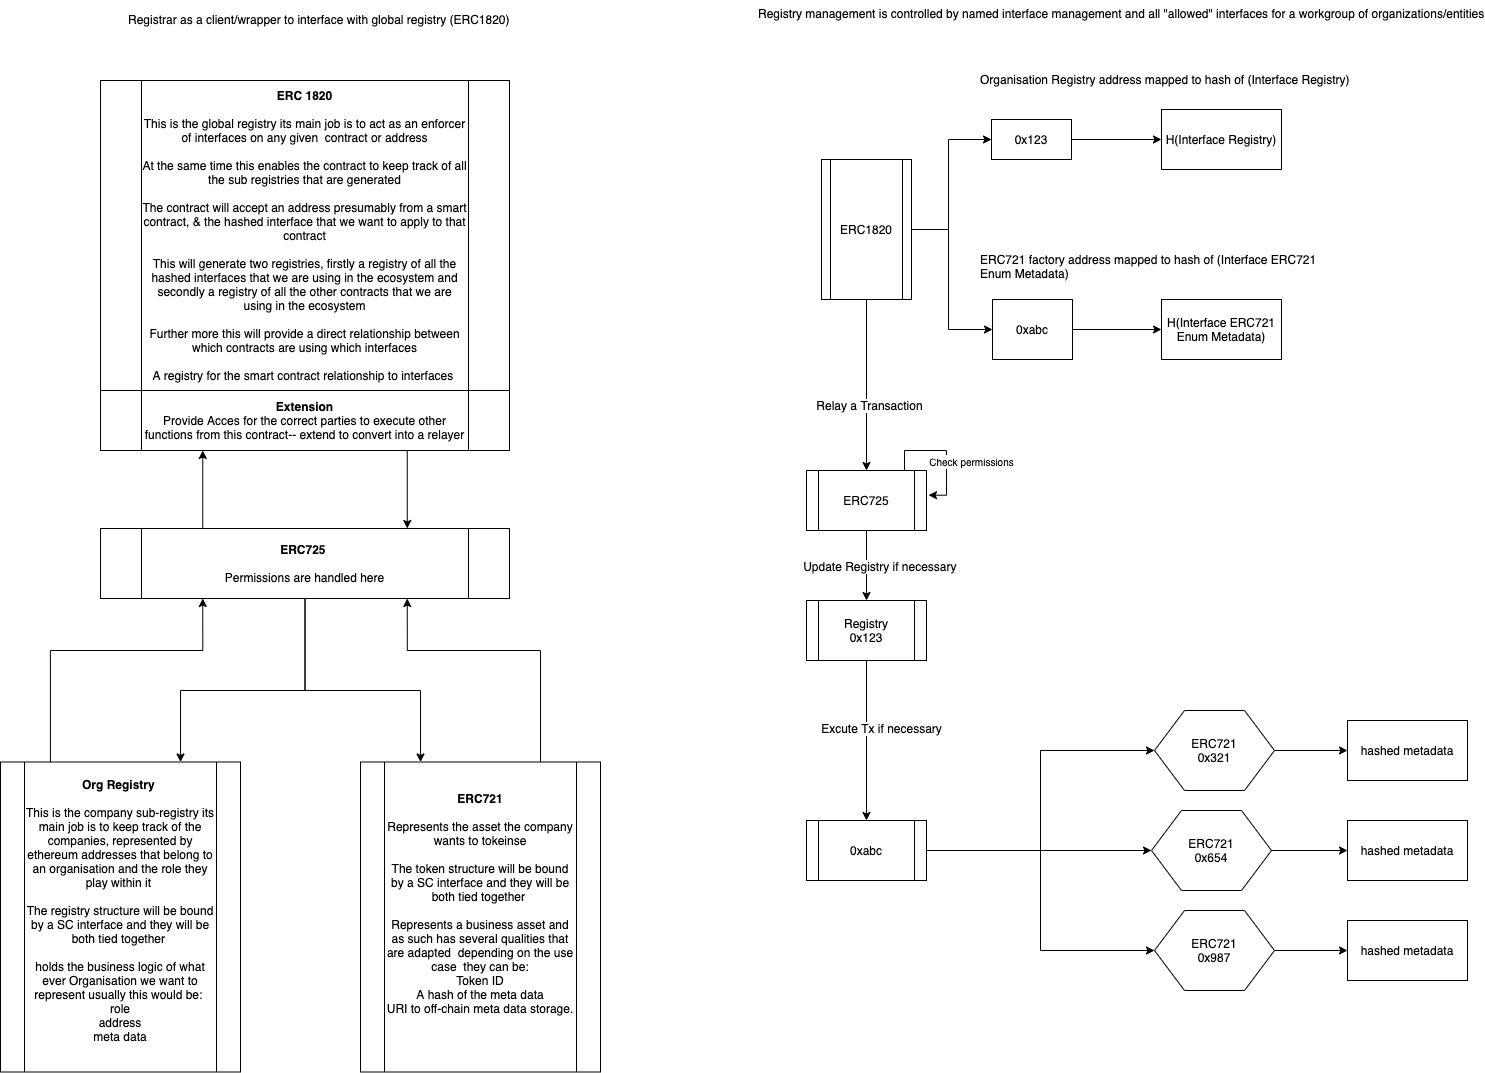

The diagram above was exported from draw.io. Its source (the exported page's mxGraphModel, read from the mxfile embedded in the PNG):
<mxGraphModel dx="1008" dy="1856" grid="1" gridSize="10" guides="1" tooltips="1" connect="1" arrows="1" fold="1" page="1" pageScale="1" pageWidth="827" pageHeight="1169" math="0" shadow="0">
  <root>
    <mxCell id="0" />
    <mxCell id="1" parent="0" />
    <mxCell id="uL0rZfCRQWYv-uOhZVuP-20" style="edgeStyle=orthogonalEdgeStyle;rounded=0;orthogonalLoop=1;jettySize=auto;html=1;entryX=0;entryY=0.5;entryDx=0;entryDy=0;" parent="1" source="uL0rZfCRQWYv-uOhZVuP-1" target="uL0rZfCRQWYv-uOhZVuP-17" edge="1">
      <mxGeometry relative="1" as="geometry">
        <Array as="points">
          <mxPoint x="1062" y="-901" />
          <mxPoint x="1062" y="-801" />
        </Array>
      </mxGeometry>
    </mxCell>
    <mxCell id="EWgox_4r76vi5Yoxp5Jg-18" style="edgeStyle=orthogonalEdgeStyle;rounded=0;orthogonalLoop=1;jettySize=auto;html=1;entryX=0;entryY=0.5;entryDx=0;entryDy=0;" parent="1" source="uL0rZfCRQWYv-uOhZVuP-1" target="uL0rZfCRQWYv-uOhZVuP-15" edge="1">
      <mxGeometry relative="1" as="geometry">
        <Array as="points">
          <mxPoint x="1062" y="-901" />
          <mxPoint x="1062" y="-991" />
        </Array>
      </mxGeometry>
    </mxCell>
    <mxCell id="EWgox_4r76vi5Yoxp5Jg-20" style="edgeStyle=orthogonalEdgeStyle;rounded=0;orthogonalLoop=1;jettySize=auto;html=1;" parent="1" source="uL0rZfCRQWYv-uOhZVuP-1" target="EWgox_4r76vi5Yoxp5Jg-19" edge="1">
      <mxGeometry relative="1" as="geometry" />
    </mxCell>
    <mxCell id="EWgox_4r76vi5Yoxp5Jg-21" value="Relay a Transaction" style="text;html=1;resizable=0;points=[];align=center;verticalAlign=middle;labelBackgroundColor=#ffffff;" parent="EWgox_4r76vi5Yoxp5Jg-20" vertex="1" connectable="0">
      <mxGeometry x="0.2261" y="2" relative="1" as="geometry">
        <mxPoint as="offset" />
      </mxGeometry>
    </mxCell>
    <mxCell id="uL0rZfCRQWYv-uOhZVuP-1" value="ERC1820" style="shape=process;whiteSpace=wrap;html=1;backgroundOutline=1;" parent="1" vertex="1">
      <mxGeometry x="935" y="-971" width="90" height="140" as="geometry" />
    </mxCell>
    <mxCell id="uL0rZfCRQWYv-uOhZVuP-2" value="H(Interface Registry)" style="rounded=0;whiteSpace=wrap;html=1;" parent="1" vertex="1">
      <mxGeometry x="1275" y="-1021" width="120" height="60" as="geometry" />
    </mxCell>
    <mxCell id="uL0rZfCRQWYv-uOhZVuP-25" value="" style="edgeStyle=orthogonalEdgeStyle;rounded=0;orthogonalLoop=1;jettySize=auto;html=1;entryX=0;entryY=0.5;entryDx=0;entryDy=0;" parent="1" source="uL0rZfCRQWYv-uOhZVuP-15" target="uL0rZfCRQWYv-uOhZVuP-2" edge="1">
      <mxGeometry relative="1" as="geometry">
        <mxPoint x="1265" y="-991" as="targetPoint" />
      </mxGeometry>
    </mxCell>
    <mxCell id="uL0rZfCRQWYv-uOhZVuP-15" value="0x123" style="rounded=0;whiteSpace=wrap;html=1;" parent="1" vertex="1">
      <mxGeometry x="1105" y="-1011" width="80" height="40" as="geometry" />
    </mxCell>
    <mxCell id="EWgox_4r76vi5Yoxp5Jg-25" style="edgeStyle=orthogonalEdgeStyle;rounded=0;orthogonalLoop=1;jettySize=auto;html=1;exitX=0.5;exitY=1;exitDx=0;exitDy=0;entryX=0.5;entryY=0;entryDx=0;entryDy=0;" parent="1" source="uL0rZfCRQWYv-uOhZVuP-7" target="EWgox_4r76vi5Yoxp5Jg-33" edge="1">
      <mxGeometry relative="1" as="geometry">
        <mxPoint x="715" y="-370" as="sourcePoint" />
        <mxPoint x="916" y="-370" as="targetPoint" />
      </mxGeometry>
    </mxCell>
    <mxCell id="EWgox_4r76vi5Yoxp5Jg-27" value="Excute Tx if necessary" style="text;html=1;resizable=0;points=[];align=center;verticalAlign=middle;labelBackgroundColor=#ffffff;" parent="EWgox_4r76vi5Yoxp5Jg-25" vertex="1" connectable="0">
      <mxGeometry x="-0.1797" y="1" relative="1" as="geometry">
        <mxPoint x="13" y="1" as="offset" />
      </mxGeometry>
    </mxCell>
    <mxCell id="uL0rZfCRQWYv-uOhZVuP-7" value="Registry&lt;br&gt;0x123" style="shape=process;whiteSpace=wrap;html=1;backgroundOutline=1;" parent="1" vertex="1">
      <mxGeometry x="920" y="-530" width="120" height="60" as="geometry" />
    </mxCell>
    <mxCell id="uL0rZfCRQWYv-uOhZVuP-39" value="" style="edgeStyle=orthogonalEdgeStyle;rounded=0;orthogonalLoop=1;jettySize=auto;html=1;" parent="1" edge="1">
      <mxGeometry relative="1" as="geometry">
        <mxPoint x="1461" y="-380" as="targetPoint" />
        <mxPoint x="1381" y="-380" as="sourcePoint" />
      </mxGeometry>
    </mxCell>
    <mxCell id="uL0rZfCRQWYv-uOhZVuP-43" value="" style="edgeStyle=orthogonalEdgeStyle;rounded=0;orthogonalLoop=1;jettySize=auto;html=1;" parent="1" target="uL0rZfCRQWYv-uOhZVuP-41" edge="1">
      <mxGeometry relative="1" as="geometry">
        <mxPoint x="1381" y="-280" as="sourcePoint" />
      </mxGeometry>
    </mxCell>
    <mxCell id="uL0rZfCRQWYv-uOhZVuP-44" value="" style="edgeStyle=orthogonalEdgeStyle;rounded=0;orthogonalLoop=1;jettySize=auto;html=1;" parent="1" target="uL0rZfCRQWYv-uOhZVuP-42" edge="1">
      <mxGeometry relative="1" as="geometry">
        <mxPoint x="1381" y="-180" as="sourcePoint" />
      </mxGeometry>
    </mxCell>
    <mxCell id="uL0rZfCRQWYv-uOhZVuP-22" value="" style="edgeStyle=orthogonalEdgeStyle;rounded=0;orthogonalLoop=1;jettySize=auto;html=1;entryX=0;entryY=0.5;entryDx=0;entryDy=0;" parent="1" source="uL0rZfCRQWYv-uOhZVuP-17" target="uL0rZfCRQWYv-uOhZVuP-23" edge="1">
      <mxGeometry relative="1" as="geometry">
        <mxPoint x="1275" y="-801" as="targetPoint" />
      </mxGeometry>
    </mxCell>
    <mxCell id="uL0rZfCRQWYv-uOhZVuP-17" value="0xabc" style="rounded=0;whiteSpace=wrap;html=1;" parent="1" vertex="1">
      <mxGeometry x="1106" y="-831" width="80" height="60" as="geometry" />
    </mxCell>
    <mxCell id="uL0rZfCRQWYv-uOhZVuP-23" value="&lt;span style=&quot;text-align: left ; white-space: nowrap&quot;&gt;H(Interface&amp;nbsp;&lt;/span&gt;ERC721 Enum Metadata&lt;span style=&quot;text-align: left ; white-space: nowrap&quot;&gt;)&lt;/span&gt;" style="rounded=0;whiteSpace=wrap;html=1;" parent="1" vertex="1">
      <mxGeometry x="1275" y="-831" width="120" height="60" as="geometry" />
    </mxCell>
    <mxCell id="uL0rZfCRQWYv-uOhZVuP-40" value="&lt;span style=&quot;white-space: normal&quot;&gt;hashed metadata&lt;/span&gt;" style="rounded=0;whiteSpace=wrap;html=1;" parent="1" vertex="1">
      <mxGeometry x="1461" y="-410" width="120" height="60" as="geometry" />
    </mxCell>
    <mxCell id="uL0rZfCRQWYv-uOhZVuP-41" value="&lt;span style=&quot;white-space: normal&quot;&gt;hashed metadata&lt;/span&gt;" style="rounded=0;whiteSpace=wrap;html=1;" parent="1" vertex="1">
      <mxGeometry x="1461" y="-310" width="120" height="60" as="geometry" />
    </mxCell>
    <mxCell id="uL0rZfCRQWYv-uOhZVuP-42" value="hashed metadata" style="rounded=0;whiteSpace=wrap;html=1;" parent="1" vertex="1">
      <mxGeometry x="1461" y="-210" width="120" height="60" as="geometry" />
    </mxCell>
    <mxCell id="EWgox_4r76vi5Yoxp5Jg-1" value="&lt;b&gt;ERC 1820&lt;/b&gt;&lt;br&gt;&lt;br&gt;This is the global registry its main job is to act as an enforcer of interfaces on any given&amp;nbsp; contract or address&lt;br&gt;&lt;br&gt;At the same time this enables the contract to keep track of all the sub registries that are generated&lt;br&gt;&lt;br&gt;The contract will accept an address presumably from a smart contract, &amp;amp; the hashed interface that we want to apply to that contract&lt;br&gt;&lt;br&gt;This will generate two registries, firstly a registry of all the hashed interfaces that we are using in the ecosystem and secondly a registry of all the other contracts that we are using in the ecosystem&lt;br&gt;&lt;br&gt;Further more this will provide a direct relationship between which contracts are using which interfaces&lt;br&gt;&lt;br&gt;A registry for the smart contract relationship to interfaces&amp;nbsp;" style="shape=process;whiteSpace=wrap;html=1;backgroundOutline=1;" parent="1" vertex="1">
      <mxGeometry x="214" y="-1050" width="409" height="310" as="geometry" />
    </mxCell>
    <mxCell id="EWgox_4r76vi5Yoxp5Jg-13" style="edgeStyle=orthogonalEdgeStyle;rounded=0;orthogonalLoop=1;jettySize=auto;html=1;exitX=0.75;exitY=1;exitDx=0;exitDy=0;entryX=0.75;entryY=0;entryDx=0;entryDy=0;" parent="1" source="EWgox_4r76vi5Yoxp5Jg-2" target="EWgox_4r76vi5Yoxp5Jg-4" edge="1">
      <mxGeometry relative="1" as="geometry" />
    </mxCell>
    <mxCell id="EWgox_4r76vi5Yoxp5Jg-2" value="&lt;b&gt;Extension&lt;/b&gt;&lt;br&gt;Provide Acces for the correct parties to execute other functions from this contract-- extend to convert into a relayer" style="shape=process;whiteSpace=wrap;html=1;backgroundOutline=1;" parent="1" vertex="1">
      <mxGeometry x="214" y="-740" width="409" height="60" as="geometry" />
    </mxCell>
    <mxCell id="EWgox_4r76vi5Yoxp5Jg-6" style="edgeStyle=orthogonalEdgeStyle;rounded=0;orthogonalLoop=1;jettySize=auto;html=1;entryX=0.25;entryY=1;entryDx=0;entryDy=0;exitX=0.208;exitY=0.003;exitDx=0;exitDy=0;exitPerimeter=0;" parent="1" source="EWgox_4r76vi5Yoxp5Jg-3" target="EWgox_4r76vi5Yoxp5Jg-4" edge="1">
      <mxGeometry relative="1" as="geometry">
        <Array as="points">
          <mxPoint x="163" y="-367" />
          <mxPoint x="163" y="-480" />
          <mxPoint x="316" y="-480" />
        </Array>
      </mxGeometry>
    </mxCell>
    <mxCell id="EWgox_4r76vi5Yoxp5Jg-3" value="&lt;b&gt;Org Registry&amp;nbsp;&lt;/b&gt;&lt;br&gt;&lt;br&gt;This is the company sub-registry its main job is to keep track of the companies, represented by ethereum addresses that belong to an organisation and the role they play within it&amp;nbsp;&lt;br&gt;&lt;br&gt;The registry structure will be bound by a SC interface and they will be both tied together&amp;nbsp;&lt;br&gt;&lt;br&gt;holds the business logic of what ever Organisation we want to represent usually this would be:&amp;nbsp;&lt;br&gt;role&lt;br&gt;address&lt;br&gt;meta data&lt;br&gt;&amp;nbsp;" style="shape=process;whiteSpace=wrap;html=1;backgroundOutline=1;" parent="1" vertex="1">
      <mxGeometry x="114" y="-368.5" width="240" height="310" as="geometry" />
    </mxCell>
    <mxCell id="EWgox_4r76vi5Yoxp5Jg-7" style="edgeStyle=orthogonalEdgeStyle;rounded=0;orthogonalLoop=1;jettySize=auto;html=1;entryX=0.75;entryY=0;entryDx=0;entryDy=0;" parent="1" source="EWgox_4r76vi5Yoxp5Jg-4" target="EWgox_4r76vi5Yoxp5Jg-3" edge="1">
      <mxGeometry relative="1" as="geometry">
        <mxPoint x="234" y="-367" as="targetPoint" />
        <Array as="points">
          <mxPoint x="418" y="-440" />
          <mxPoint x="294" y="-440" />
        </Array>
      </mxGeometry>
    </mxCell>
    <mxCell id="EWgox_4r76vi5Yoxp5Jg-8" style="edgeStyle=orthogonalEdgeStyle;rounded=0;orthogonalLoop=1;jettySize=auto;html=1;entryX=0.25;entryY=0;entryDx=0;entryDy=0;" parent="1" source="EWgox_4r76vi5Yoxp5Jg-4" target="EWgox_4r76vi5Yoxp5Jg-14" edge="1">
      <mxGeometry relative="1" as="geometry">
        <mxPoint x="596.2941176470586" y="-356.73529411764684" as="targetPoint" />
        <Array as="points">
          <mxPoint x="418" y="-440" />
          <mxPoint x="534" y="-440" />
        </Array>
      </mxGeometry>
    </mxCell>
    <mxCell id="EWgox_4r76vi5Yoxp5Jg-12" value="" style="edgeStyle=orthogonalEdgeStyle;rounded=0;orthogonalLoop=1;jettySize=auto;html=1;entryX=0.25;entryY=1;entryDx=0;entryDy=0;exitX=0.25;exitY=0;exitDx=0;exitDy=0;" parent="1" source="EWgox_4r76vi5Yoxp5Jg-4" target="EWgox_4r76vi5Yoxp5Jg-2" edge="1">
      <mxGeometry relative="1" as="geometry">
        <mxPoint x="418.5" y="-627" as="targetPoint" />
        <Array as="points" />
      </mxGeometry>
    </mxCell>
    <mxCell id="EWgox_4r76vi5Yoxp5Jg-4" value="&lt;b&gt;ERC725&amp;nbsp;&lt;br&gt;&lt;/b&gt;&lt;br&gt;Permissions are handled here" style="shape=process;whiteSpace=wrap;html=1;backgroundOutline=1;" parent="1" vertex="1">
      <mxGeometry x="214" y="-602" width="409" height="70" as="geometry" />
    </mxCell>
    <mxCell id="EWgox_4r76vi5Yoxp5Jg-10" style="edgeStyle=orthogonalEdgeStyle;rounded=0;orthogonalLoop=1;jettySize=auto;html=1;exitX=0.75;exitY=0;exitDx=0;exitDy=0;entryX=0.75;entryY=1;entryDx=0;entryDy=0;" parent="1" source="EWgox_4r76vi5Yoxp5Jg-14" target="EWgox_4r76vi5Yoxp5Jg-4" edge="1">
      <mxGeometry relative="1" as="geometry">
        <mxPoint x="773.9411764705883" y="-357" as="sourcePoint" />
        <mxPoint x="521" y="-476.5" as="targetPoint" />
        <Array as="points">
          <mxPoint x="654" y="-480" />
          <mxPoint x="521" y="-480" />
        </Array>
      </mxGeometry>
    </mxCell>
    <mxCell id="EWgox_4r76vi5Yoxp5Jg-14" value="&lt;b&gt;ERC721&lt;/b&gt;&lt;br&gt;&lt;br&gt;Represents the asset the company wants to tokeinse&lt;br&gt;&lt;br&gt;The token structure will be bound by a SC interface and they will be both tied together&amp;nbsp;&lt;br&gt;&lt;br&gt;Represents a business asset and as such has several qualities that are adapted&amp;nbsp; depending on the use case&amp;nbsp; they can be:&lt;br&gt;Token ID&lt;br&gt;A hash of the meta data&lt;br&gt;URI to off-chain meta data storage.&lt;br&gt;&lt;br&gt;&amp;nbsp;" style="shape=process;whiteSpace=wrap;html=1;backgroundOutline=1;" parent="1" vertex="1">
      <mxGeometry x="474" y="-368.5" width="240" height="310" as="geometry" />
    </mxCell>
    <mxCell id="EWgox_4r76vi5Yoxp5Jg-15" value="Organisation Registry address mapped to hash of (Interface Registry)" style="text;html=1;resizable=0;points=[];autosize=1;align=left;verticalAlign=top;spacingTop=-4;" parent="1" vertex="1">
      <mxGeometry x="1092" y="-1060" width="390" height="20" as="geometry" />
    </mxCell>
    <mxCell id="EWgox_4r76vi5Yoxp5Jg-16" value="ERC721 factory address mapped to hash of (Interface&amp;nbsp;&lt;span style=&quot;text-align: center ; white-space: normal&quot;&gt;ERC721 Enum Metadata&lt;/span&gt;)" style="text;html=1;resizable=0;points=[];autosize=1;align=left;verticalAlign=top;spacingTop=-4;" parent="1" vertex="1">
      <mxGeometry x="1092" y="-880" width="440" height="20" as="geometry" />
    </mxCell>
    <mxCell id="EWgox_4r76vi5Yoxp5Jg-24" style="edgeStyle=orthogonalEdgeStyle;rounded=0;orthogonalLoop=1;jettySize=auto;html=1;entryX=0.5;entryY=0;entryDx=0;entryDy=0;" parent="1" source="EWgox_4r76vi5Yoxp5Jg-19" target="uL0rZfCRQWYv-uOhZVuP-7" edge="1">
      <mxGeometry relative="1" as="geometry" />
    </mxCell>
    <mxCell id="EWgox_4r76vi5Yoxp5Jg-26" value="Update Registry if necessary&amp;nbsp;" style="text;html=1;resizable=0;points=[];align=center;verticalAlign=middle;labelBackgroundColor=#ffffff;" parent="EWgox_4r76vi5Yoxp5Jg-24" vertex="1" connectable="0">
      <mxGeometry x="-0.5789" y="-24" relative="1" as="geometry">
        <mxPoint x="38.5" y="20" as="offset" />
      </mxGeometry>
    </mxCell>
    <mxCell id="EWgox_4r76vi5Yoxp5Jg-19" value="ERC725" style="shape=process;whiteSpace=wrap;html=1;backgroundOutline=1;" parent="1" vertex="1">
      <mxGeometry x="920" y="-660" width="120" height="60" as="geometry" />
    </mxCell>
    <mxCell id="EWgox_4r76vi5Yoxp5Jg-22" style="edgeStyle=orthogonalEdgeStyle;rounded=0;orthogonalLoop=1;jettySize=auto;html=1;entryX=1.017;entryY=0.411;entryDx=0;entryDy=0;entryPerimeter=0;" parent="1" source="EWgox_4r76vi5Yoxp5Jg-19" target="EWgox_4r76vi5Yoxp5Jg-19" edge="1">
      <mxGeometry relative="1" as="geometry">
        <Array as="points">
          <mxPoint x="1018" y="-680" />
          <mxPoint x="1060" y="-680" />
          <mxPoint x="1060" y="-635" />
        </Array>
      </mxGeometry>
    </mxCell>
    <mxCell id="EWgox_4r76vi5Yoxp5Jg-23" value="&lt;font style=&quot;font-size: 10px&quot;&gt;Check permissions&lt;/font&gt;" style="text;html=1;resizable=0;points=[];align=center;verticalAlign=middle;labelBackgroundColor=#ffffff;" parent="EWgox_4r76vi5Yoxp5Jg-22" vertex="1" connectable="0">
      <mxGeometry x="0.1281" y="1" relative="1" as="geometry">
        <mxPoint x="23.5" y="2.5" as="offset" />
      </mxGeometry>
    </mxCell>
    <mxCell id="EWgox_4r76vi5Yoxp5Jg-30" value="&lt;span style=&quot;white-space: normal&quot;&gt;ERC721&lt;/span&gt;&lt;br style=&quot;white-space: normal&quot;&gt;&lt;span style=&quot;white-space: normal&quot;&gt;0x321&lt;/span&gt;" style="shape=hexagon;perimeter=hexagonPerimeter2;whiteSpace=wrap;html=1;" parent="1" vertex="1">
      <mxGeometry x="1268" y="-420" width="120" height="80" as="geometry" />
    </mxCell>
    <mxCell id="EWgox_4r76vi5Yoxp5Jg-31" value="&lt;span style=&quot;white-space: normal&quot;&gt;ERC721&lt;/span&gt;&lt;br style=&quot;white-space: normal&quot;&gt;&lt;span style=&quot;white-space: normal&quot;&gt;0x654&lt;/span&gt;" style="shape=hexagon;perimeter=hexagonPerimeter2;whiteSpace=wrap;html=1;" parent="1" vertex="1">
      <mxGeometry x="1265" y="-320" width="120" height="80" as="geometry" />
    </mxCell>
    <mxCell id="EWgox_4r76vi5Yoxp5Jg-32" value="&lt;span style=&quot;white-space: normal&quot;&gt;ERC721&lt;/span&gt;&lt;br style=&quot;white-space: normal&quot;&gt;&lt;span style=&quot;white-space: normal&quot;&gt;0x987&lt;/span&gt;" style="shape=hexagon;perimeter=hexagonPerimeter2;whiteSpace=wrap;html=1;" parent="1" vertex="1">
      <mxGeometry x="1268" y="-220" width="120" height="80" as="geometry" />
    </mxCell>
    <mxCell id="EWgox_4r76vi5Yoxp5Jg-34" style="edgeStyle=orthogonalEdgeStyle;rounded=0;orthogonalLoop=1;jettySize=auto;html=1;entryX=0;entryY=0.5;entryDx=0;entryDy=0;" parent="1" source="EWgox_4r76vi5Yoxp5Jg-33" target="EWgox_4r76vi5Yoxp5Jg-30" edge="1">
      <mxGeometry relative="1" as="geometry" />
    </mxCell>
    <mxCell id="EWgox_4r76vi5Yoxp5Jg-35" style="edgeStyle=orthogonalEdgeStyle;rounded=0;orthogonalLoop=1;jettySize=auto;html=1;entryX=0;entryY=0.5;entryDx=0;entryDy=0;" parent="1" source="EWgox_4r76vi5Yoxp5Jg-33" target="EWgox_4r76vi5Yoxp5Jg-31" edge="1">
      <mxGeometry relative="1" as="geometry" />
    </mxCell>
    <mxCell id="EWgox_4r76vi5Yoxp5Jg-36" style="edgeStyle=orthogonalEdgeStyle;rounded=0;orthogonalLoop=1;jettySize=auto;html=1;entryX=0;entryY=0.5;entryDx=0;entryDy=0;" parent="1" source="EWgox_4r76vi5Yoxp5Jg-33" target="EWgox_4r76vi5Yoxp5Jg-32" edge="1">
      <mxGeometry relative="1" as="geometry" />
    </mxCell>
    <mxCell id="EWgox_4r76vi5Yoxp5Jg-33" value="&lt;span style=&quot;white-space: normal&quot;&gt;0xabc&lt;/span&gt;" style="shape=process;whiteSpace=wrap;html=1;backgroundOutline=1;" parent="1" vertex="1">
      <mxGeometry x="920" y="-310" width="120" height="60" as="geometry" />
    </mxCell>
    <mxCell id="g-OwNZvRfhYnqJN2J1TH-1" value="Registrar as a client/wrapper to interface with global registry (ERC1820)" style="text;html=1;resizable=0;points=[];autosize=1;align=left;verticalAlign=top;spacingTop=-4;" vertex="1" parent="1">
      <mxGeometry x="240" y="-1120" width="400" height="20" as="geometry" />
    </mxCell>
    <mxCell id="g-OwNZvRfhYnqJN2J1TH-2" value="Registry management is controlled by named interface management and all &quot;allowed&quot; interfaces for a workgroup of organizations/entities" style="text;html=1;" vertex="1" parent="1">
      <mxGeometry x="870" y="-1130" width="570" height="30" as="geometry" />
    </mxCell>
  </root>
</mxGraphModel>